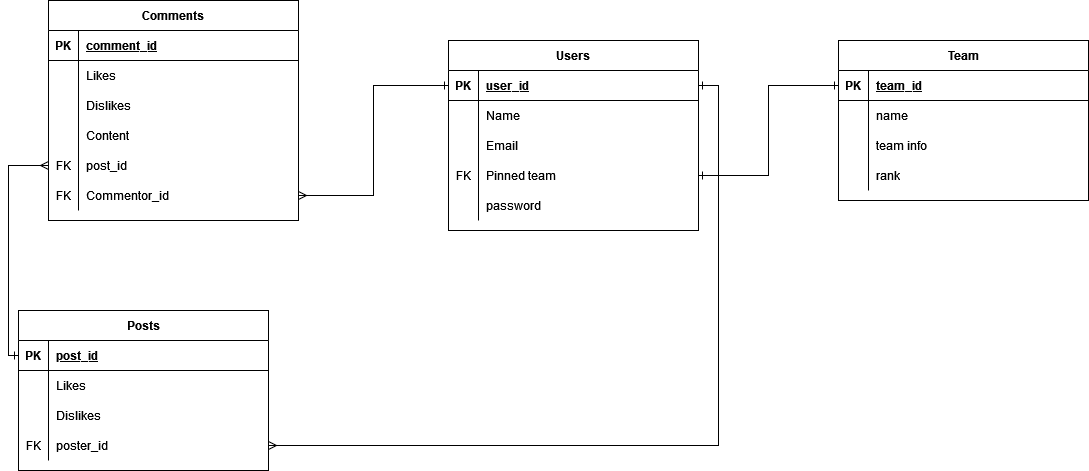

The diagram above was exported from draw.io. Its source (the exported page's mxGraphModel, read from the mxfile embedded in the PNG):
<mxGraphModel dx="2272" dy="752" grid="1" gridSize="10" guides="1" tooltips="1" connect="1" arrows="1" fold="1" page="1" pageScale="1" pageWidth="850" pageHeight="1100" math="0" shadow="0" extFonts="Permanent Marker^https://fonts.googleapis.com/css?family=Permanent+Marker">
  <root>
    <mxCell id="0" />
    <mxCell id="1" parent="0" />
    <mxCell id="C-vyLk0tnHw3VtMMgP7b-2" value="Comments" style="shape=table;startSize=30;container=1;collapsible=1;childLayout=tableLayout;fixedRows=1;rowLines=0;fontStyle=1;align=center;resizeLast=1;" parent="1" vertex="1">
      <mxGeometry x="-600" y="120" width="250" height="220" as="geometry" />
    </mxCell>
    <mxCell id="C-vyLk0tnHw3VtMMgP7b-3" value="" style="shape=partialRectangle;collapsible=0;dropTarget=0;pointerEvents=0;fillColor=none;points=[[0,0.5],[1,0.5]];portConstraint=eastwest;top=0;left=0;right=0;bottom=1;" parent="C-vyLk0tnHw3VtMMgP7b-2" vertex="1">
      <mxGeometry y="30" width="250" height="30" as="geometry" />
    </mxCell>
    <mxCell id="C-vyLk0tnHw3VtMMgP7b-4" value="PK" style="shape=partialRectangle;overflow=hidden;connectable=0;fillColor=none;top=0;left=0;bottom=0;right=0;fontStyle=1;" parent="C-vyLk0tnHw3VtMMgP7b-3" vertex="1">
      <mxGeometry width="30" height="30" as="geometry">
        <mxRectangle width="30" height="30" as="alternateBounds" />
      </mxGeometry>
    </mxCell>
    <mxCell id="C-vyLk0tnHw3VtMMgP7b-5" value="comment_id" style="shape=partialRectangle;overflow=hidden;connectable=0;fillColor=none;top=0;left=0;bottom=0;right=0;align=left;spacingLeft=6;fontStyle=5;" parent="C-vyLk0tnHw3VtMMgP7b-3" vertex="1">
      <mxGeometry x="30" width="220" height="30" as="geometry">
        <mxRectangle width="220" height="30" as="alternateBounds" />
      </mxGeometry>
    </mxCell>
    <mxCell id="C-vyLk0tnHw3VtMMgP7b-6" value="" style="shape=partialRectangle;collapsible=0;dropTarget=0;pointerEvents=0;fillColor=none;points=[[0,0.5],[1,0.5]];portConstraint=eastwest;top=0;left=0;right=0;bottom=0;" parent="C-vyLk0tnHw3VtMMgP7b-2" vertex="1">
      <mxGeometry y="60" width="250" height="30" as="geometry" />
    </mxCell>
    <mxCell id="C-vyLk0tnHw3VtMMgP7b-7" value="" style="shape=partialRectangle;overflow=hidden;connectable=0;fillColor=none;top=0;left=0;bottom=0;right=0;" parent="C-vyLk0tnHw3VtMMgP7b-6" vertex="1">
      <mxGeometry width="30" height="30" as="geometry">
        <mxRectangle width="30" height="30" as="alternateBounds" />
      </mxGeometry>
    </mxCell>
    <mxCell id="C-vyLk0tnHw3VtMMgP7b-8" value="Likes" style="shape=partialRectangle;overflow=hidden;connectable=0;fillColor=none;top=0;left=0;bottom=0;right=0;align=left;spacingLeft=6;" parent="C-vyLk0tnHw3VtMMgP7b-6" vertex="1">
      <mxGeometry x="30" width="220" height="30" as="geometry">
        <mxRectangle width="220" height="30" as="alternateBounds" />
      </mxGeometry>
    </mxCell>
    <mxCell id="C-vyLk0tnHw3VtMMgP7b-9" value="" style="shape=partialRectangle;collapsible=0;dropTarget=0;pointerEvents=0;fillColor=none;points=[[0,0.5],[1,0.5]];portConstraint=eastwest;top=0;left=0;right=0;bottom=0;" parent="C-vyLk0tnHw3VtMMgP7b-2" vertex="1">
      <mxGeometry y="90" width="250" height="30" as="geometry" />
    </mxCell>
    <mxCell id="C-vyLk0tnHw3VtMMgP7b-10" value="" style="shape=partialRectangle;overflow=hidden;connectable=0;fillColor=none;top=0;left=0;bottom=0;right=0;" parent="C-vyLk0tnHw3VtMMgP7b-9" vertex="1">
      <mxGeometry width="30" height="30" as="geometry">
        <mxRectangle width="30" height="30" as="alternateBounds" />
      </mxGeometry>
    </mxCell>
    <mxCell id="C-vyLk0tnHw3VtMMgP7b-11" value="Dislikes" style="shape=partialRectangle;overflow=hidden;connectable=0;fillColor=none;top=0;left=0;bottom=0;right=0;align=left;spacingLeft=6;" parent="C-vyLk0tnHw3VtMMgP7b-9" vertex="1">
      <mxGeometry x="30" width="220" height="30" as="geometry">
        <mxRectangle width="220" height="30" as="alternateBounds" />
      </mxGeometry>
    </mxCell>
    <mxCell id="b9hotB_UEvBrkR6al7eX-21" value="" style="shape=tableRow;horizontal=0;startSize=0;swimlaneHead=0;swimlaneBody=0;fillColor=none;collapsible=0;dropTarget=0;points=[[0,0.5],[1,0.5]];portConstraint=eastwest;top=0;left=0;right=0;bottom=0;" parent="C-vyLk0tnHw3VtMMgP7b-2" vertex="1">
      <mxGeometry y="120" width="250" height="30" as="geometry" />
    </mxCell>
    <mxCell id="b9hotB_UEvBrkR6al7eX-22" value="" style="shape=partialRectangle;connectable=0;fillColor=none;top=0;left=0;bottom=0;right=0;editable=1;overflow=hidden;" parent="b9hotB_UEvBrkR6al7eX-21" vertex="1">
      <mxGeometry width="30" height="30" as="geometry">
        <mxRectangle width="30" height="30" as="alternateBounds" />
      </mxGeometry>
    </mxCell>
    <mxCell id="b9hotB_UEvBrkR6al7eX-23" value="Content" style="shape=partialRectangle;connectable=0;fillColor=none;top=0;left=0;bottom=0;right=0;align=left;spacingLeft=6;overflow=hidden;" parent="b9hotB_UEvBrkR6al7eX-21" vertex="1">
      <mxGeometry x="30" width="220" height="30" as="geometry">
        <mxRectangle width="220" height="30" as="alternateBounds" />
      </mxGeometry>
    </mxCell>
    <mxCell id="b9hotB_UEvBrkR6al7eX-33" value="" style="shape=tableRow;horizontal=0;startSize=0;swimlaneHead=0;swimlaneBody=0;fillColor=none;collapsible=0;dropTarget=0;points=[[0,0.5],[1,0.5]];portConstraint=eastwest;top=0;left=0;right=0;bottom=0;" parent="C-vyLk0tnHw3VtMMgP7b-2" vertex="1">
      <mxGeometry y="150" width="250" height="30" as="geometry" />
    </mxCell>
    <mxCell id="b9hotB_UEvBrkR6al7eX-34" value="FK" style="shape=partialRectangle;connectable=0;fillColor=none;top=0;left=0;bottom=0;right=0;editable=1;overflow=hidden;" parent="b9hotB_UEvBrkR6al7eX-33" vertex="1">
      <mxGeometry width="30" height="30" as="geometry">
        <mxRectangle width="30" height="30" as="alternateBounds" />
      </mxGeometry>
    </mxCell>
    <mxCell id="b9hotB_UEvBrkR6al7eX-35" value="post_id" style="shape=partialRectangle;connectable=0;fillColor=none;top=0;left=0;bottom=0;right=0;align=left;spacingLeft=6;overflow=hidden;" parent="b9hotB_UEvBrkR6al7eX-33" vertex="1">
      <mxGeometry x="30" width="220" height="30" as="geometry">
        <mxRectangle width="220" height="30" as="alternateBounds" />
      </mxGeometry>
    </mxCell>
    <mxCell id="b9hotB_UEvBrkR6al7eX-36" value="" style="shape=tableRow;horizontal=0;startSize=0;swimlaneHead=0;swimlaneBody=0;fillColor=none;collapsible=0;dropTarget=0;points=[[0,0.5],[1,0.5]];portConstraint=eastwest;top=0;left=0;right=0;bottom=0;" parent="C-vyLk0tnHw3VtMMgP7b-2" vertex="1">
      <mxGeometry y="180" width="250" height="30" as="geometry" />
    </mxCell>
    <mxCell id="b9hotB_UEvBrkR6al7eX-37" value="FK" style="shape=partialRectangle;connectable=0;fillColor=none;top=0;left=0;bottom=0;right=0;editable=1;overflow=hidden;" parent="b9hotB_UEvBrkR6al7eX-36" vertex="1">
      <mxGeometry width="30" height="30" as="geometry">
        <mxRectangle width="30" height="30" as="alternateBounds" />
      </mxGeometry>
    </mxCell>
    <mxCell id="b9hotB_UEvBrkR6al7eX-38" value="Commentor_id" style="shape=partialRectangle;connectable=0;fillColor=none;top=0;left=0;bottom=0;right=0;align=left;spacingLeft=6;overflow=hidden;" parent="b9hotB_UEvBrkR6al7eX-36" vertex="1">
      <mxGeometry x="30" width="220" height="30" as="geometry">
        <mxRectangle width="220" height="30" as="alternateBounds" />
      </mxGeometry>
    </mxCell>
    <mxCell id="C-vyLk0tnHw3VtMMgP7b-13" value="Posts" style="shape=table;startSize=30;container=1;collapsible=1;childLayout=tableLayout;fixedRows=1;rowLines=0;fontStyle=1;align=center;resizeLast=1;" parent="1" vertex="1">
      <mxGeometry x="-630" y="430" width="250" height="160" as="geometry" />
    </mxCell>
    <mxCell id="C-vyLk0tnHw3VtMMgP7b-14" value="" style="shape=partialRectangle;collapsible=0;dropTarget=0;pointerEvents=0;fillColor=none;points=[[0,0.5],[1,0.5]];portConstraint=eastwest;top=0;left=0;right=0;bottom=1;" parent="C-vyLk0tnHw3VtMMgP7b-13" vertex="1">
      <mxGeometry y="30" width="250" height="30" as="geometry" />
    </mxCell>
    <mxCell id="C-vyLk0tnHw3VtMMgP7b-15" value="PK" style="shape=partialRectangle;overflow=hidden;connectable=0;fillColor=none;top=0;left=0;bottom=0;right=0;fontStyle=1;" parent="C-vyLk0tnHw3VtMMgP7b-14" vertex="1">
      <mxGeometry width="30" height="30" as="geometry">
        <mxRectangle width="30" height="30" as="alternateBounds" />
      </mxGeometry>
    </mxCell>
    <mxCell id="C-vyLk0tnHw3VtMMgP7b-16" value="post_id" style="shape=partialRectangle;overflow=hidden;connectable=0;fillColor=none;top=0;left=0;bottom=0;right=0;align=left;spacingLeft=6;fontStyle=5;" parent="C-vyLk0tnHw3VtMMgP7b-14" vertex="1">
      <mxGeometry x="30" width="220" height="30" as="geometry">
        <mxRectangle width="220" height="30" as="alternateBounds" />
      </mxGeometry>
    </mxCell>
    <mxCell id="C-vyLk0tnHw3VtMMgP7b-17" value="" style="shape=partialRectangle;collapsible=0;dropTarget=0;pointerEvents=0;fillColor=none;points=[[0,0.5],[1,0.5]];portConstraint=eastwest;top=0;left=0;right=0;bottom=0;" parent="C-vyLk0tnHw3VtMMgP7b-13" vertex="1">
      <mxGeometry y="60" width="250" height="30" as="geometry" />
    </mxCell>
    <mxCell id="C-vyLk0tnHw3VtMMgP7b-18" value="" style="shape=partialRectangle;overflow=hidden;connectable=0;fillColor=none;top=0;left=0;bottom=0;right=0;" parent="C-vyLk0tnHw3VtMMgP7b-17" vertex="1">
      <mxGeometry width="30" height="30" as="geometry">
        <mxRectangle width="30" height="30" as="alternateBounds" />
      </mxGeometry>
    </mxCell>
    <mxCell id="C-vyLk0tnHw3VtMMgP7b-19" value="Likes" style="shape=partialRectangle;overflow=hidden;connectable=0;fillColor=none;top=0;left=0;bottom=0;right=0;align=left;spacingLeft=6;" parent="C-vyLk0tnHw3VtMMgP7b-17" vertex="1">
      <mxGeometry x="30" width="220" height="30" as="geometry">
        <mxRectangle width="220" height="30" as="alternateBounds" />
      </mxGeometry>
    </mxCell>
    <mxCell id="C-vyLk0tnHw3VtMMgP7b-20" value="" style="shape=partialRectangle;collapsible=0;dropTarget=0;pointerEvents=0;fillColor=none;points=[[0,0.5],[1,0.5]];portConstraint=eastwest;top=0;left=0;right=0;bottom=0;" parent="C-vyLk0tnHw3VtMMgP7b-13" vertex="1">
      <mxGeometry y="90" width="250" height="30" as="geometry" />
    </mxCell>
    <mxCell id="C-vyLk0tnHw3VtMMgP7b-21" value="" style="shape=partialRectangle;overflow=hidden;connectable=0;fillColor=none;top=0;left=0;bottom=0;right=0;" parent="C-vyLk0tnHw3VtMMgP7b-20" vertex="1">
      <mxGeometry width="30" height="30" as="geometry">
        <mxRectangle width="30" height="30" as="alternateBounds" />
      </mxGeometry>
    </mxCell>
    <mxCell id="C-vyLk0tnHw3VtMMgP7b-22" value="Dislikes" style="shape=partialRectangle;overflow=hidden;connectable=0;fillColor=none;top=0;left=0;bottom=0;right=0;align=left;spacingLeft=6;" parent="C-vyLk0tnHw3VtMMgP7b-20" vertex="1">
      <mxGeometry x="30" width="220" height="30" as="geometry">
        <mxRectangle width="220" height="30" as="alternateBounds" />
      </mxGeometry>
    </mxCell>
    <mxCell id="b9hotB_UEvBrkR6al7eX-30" value="" style="shape=tableRow;horizontal=0;startSize=0;swimlaneHead=0;swimlaneBody=0;fillColor=none;collapsible=0;dropTarget=0;points=[[0,0.5],[1,0.5]];portConstraint=eastwest;top=0;left=0;right=0;bottom=0;" parent="C-vyLk0tnHw3VtMMgP7b-13" vertex="1">
      <mxGeometry y="120" width="250" height="30" as="geometry" />
    </mxCell>
    <mxCell id="b9hotB_UEvBrkR6al7eX-31" value="FK" style="shape=partialRectangle;connectable=0;fillColor=none;top=0;left=0;bottom=0;right=0;editable=1;overflow=hidden;" parent="b9hotB_UEvBrkR6al7eX-30" vertex="1">
      <mxGeometry width="30" height="30" as="geometry">
        <mxRectangle width="30" height="30" as="alternateBounds" />
      </mxGeometry>
    </mxCell>
    <mxCell id="b9hotB_UEvBrkR6al7eX-32" value="poster_id" style="shape=partialRectangle;connectable=0;fillColor=none;top=0;left=0;bottom=0;right=0;align=left;spacingLeft=6;overflow=hidden;" parent="b9hotB_UEvBrkR6al7eX-30" vertex="1">
      <mxGeometry x="30" width="220" height="30" as="geometry">
        <mxRectangle width="220" height="30" as="alternateBounds" />
      </mxGeometry>
    </mxCell>
    <mxCell id="C-vyLk0tnHw3VtMMgP7b-23" value="Team" style="shape=table;startSize=30;container=1;collapsible=1;childLayout=tableLayout;fixedRows=1;rowLines=0;fontStyle=1;align=center;resizeLast=1;" parent="1" vertex="1">
      <mxGeometry x="190" y="160" width="250" height="160" as="geometry" />
    </mxCell>
    <mxCell id="C-vyLk0tnHw3VtMMgP7b-24" value="" style="shape=partialRectangle;collapsible=0;dropTarget=0;pointerEvents=0;fillColor=none;points=[[0,0.5],[1,0.5]];portConstraint=eastwest;top=0;left=0;right=0;bottom=1;" parent="C-vyLk0tnHw3VtMMgP7b-23" vertex="1">
      <mxGeometry y="30" width="250" height="30" as="geometry" />
    </mxCell>
    <mxCell id="C-vyLk0tnHw3VtMMgP7b-25" value="PK" style="shape=partialRectangle;overflow=hidden;connectable=0;fillColor=none;top=0;left=0;bottom=0;right=0;fontStyle=1;" parent="C-vyLk0tnHw3VtMMgP7b-24" vertex="1">
      <mxGeometry width="30" height="30" as="geometry">
        <mxRectangle width="30" height="30" as="alternateBounds" />
      </mxGeometry>
    </mxCell>
    <mxCell id="C-vyLk0tnHw3VtMMgP7b-26" value="team_id" style="shape=partialRectangle;overflow=hidden;connectable=0;fillColor=none;top=0;left=0;bottom=0;right=0;align=left;spacingLeft=6;fontStyle=5;" parent="C-vyLk0tnHw3VtMMgP7b-24" vertex="1">
      <mxGeometry x="30" width="220" height="30" as="geometry">
        <mxRectangle width="220" height="30" as="alternateBounds" />
      </mxGeometry>
    </mxCell>
    <mxCell id="b9hotB_UEvBrkR6al7eX-18" value="" style="shape=tableRow;horizontal=0;startSize=0;swimlaneHead=0;swimlaneBody=0;fillColor=none;collapsible=0;dropTarget=0;points=[[0,0.5],[1,0.5]];portConstraint=eastwest;top=0;left=0;right=0;bottom=0;" parent="C-vyLk0tnHw3VtMMgP7b-23" vertex="1">
      <mxGeometry y="60" width="250" height="30" as="geometry" />
    </mxCell>
    <mxCell id="b9hotB_UEvBrkR6al7eX-19" value="" style="shape=partialRectangle;connectable=0;fillColor=none;top=0;left=0;bottom=0;right=0;editable=1;overflow=hidden;" parent="b9hotB_UEvBrkR6al7eX-18" vertex="1">
      <mxGeometry width="30" height="30" as="geometry">
        <mxRectangle width="30" height="30" as="alternateBounds" />
      </mxGeometry>
    </mxCell>
    <mxCell id="b9hotB_UEvBrkR6al7eX-20" value="name" style="shape=partialRectangle;connectable=0;fillColor=none;top=0;left=0;bottom=0;right=0;align=left;spacingLeft=6;overflow=hidden;" parent="b9hotB_UEvBrkR6al7eX-18" vertex="1">
      <mxGeometry x="30" width="220" height="30" as="geometry">
        <mxRectangle width="220" height="30" as="alternateBounds" />
      </mxGeometry>
    </mxCell>
    <mxCell id="C-vyLk0tnHw3VtMMgP7b-27" value="" style="shape=partialRectangle;collapsible=0;dropTarget=0;pointerEvents=0;fillColor=none;points=[[0,0.5],[1,0.5]];portConstraint=eastwest;top=0;left=0;right=0;bottom=0;" parent="C-vyLk0tnHw3VtMMgP7b-23" vertex="1">
      <mxGeometry y="90" width="250" height="30" as="geometry" />
    </mxCell>
    <mxCell id="C-vyLk0tnHw3VtMMgP7b-28" value="" style="shape=partialRectangle;overflow=hidden;connectable=0;fillColor=none;top=0;left=0;bottom=0;right=0;" parent="C-vyLk0tnHw3VtMMgP7b-27" vertex="1">
      <mxGeometry width="30" height="30" as="geometry">
        <mxRectangle width="30" height="30" as="alternateBounds" />
      </mxGeometry>
    </mxCell>
    <mxCell id="C-vyLk0tnHw3VtMMgP7b-29" value="team info" style="shape=partialRectangle;overflow=hidden;connectable=0;fillColor=none;top=0;left=0;bottom=0;right=0;align=left;spacingLeft=6;" parent="C-vyLk0tnHw3VtMMgP7b-27" vertex="1">
      <mxGeometry x="30" width="220" height="30" as="geometry">
        <mxRectangle width="220" height="30" as="alternateBounds" />
      </mxGeometry>
    </mxCell>
    <mxCell id="b9hotB_UEvBrkR6al7eX-15" value="" style="shape=tableRow;horizontal=0;startSize=0;swimlaneHead=0;swimlaneBody=0;fillColor=none;collapsible=0;dropTarget=0;points=[[0,0.5],[1,0.5]];portConstraint=eastwest;top=0;left=0;right=0;bottom=0;" parent="C-vyLk0tnHw3VtMMgP7b-23" vertex="1">
      <mxGeometry y="120" width="250" height="30" as="geometry" />
    </mxCell>
    <mxCell id="b9hotB_UEvBrkR6al7eX-16" value="" style="shape=partialRectangle;connectable=0;fillColor=none;top=0;left=0;bottom=0;right=0;editable=1;overflow=hidden;" parent="b9hotB_UEvBrkR6al7eX-15" vertex="1">
      <mxGeometry width="30" height="30" as="geometry">
        <mxRectangle width="30" height="30" as="alternateBounds" />
      </mxGeometry>
    </mxCell>
    <mxCell id="b9hotB_UEvBrkR6al7eX-17" value="rank" style="shape=partialRectangle;connectable=0;fillColor=none;top=0;left=0;bottom=0;right=0;align=left;spacingLeft=6;overflow=hidden;" parent="b9hotB_UEvBrkR6al7eX-15" vertex="1">
      <mxGeometry x="30" width="220" height="30" as="geometry">
        <mxRectangle width="220" height="30" as="alternateBounds" />
      </mxGeometry>
    </mxCell>
    <mxCell id="b9hotB_UEvBrkR6al7eX-1" value="Users" style="shape=table;startSize=30;container=1;collapsible=1;childLayout=tableLayout;fixedRows=1;rowLines=0;fontStyle=1;align=center;resizeLast=1;" parent="1" vertex="1">
      <mxGeometry x="-200" y="160" width="250" height="190" as="geometry" />
    </mxCell>
    <mxCell id="b9hotB_UEvBrkR6al7eX-2" value="" style="shape=partialRectangle;collapsible=0;dropTarget=0;pointerEvents=0;fillColor=none;points=[[0,0.5],[1,0.5]];portConstraint=eastwest;top=0;left=0;right=0;bottom=1;" parent="b9hotB_UEvBrkR6al7eX-1" vertex="1">
      <mxGeometry y="30" width="250" height="30" as="geometry" />
    </mxCell>
    <mxCell id="b9hotB_UEvBrkR6al7eX-3" value="PK" style="shape=partialRectangle;overflow=hidden;connectable=0;fillColor=none;top=0;left=0;bottom=0;right=0;fontStyle=1;" parent="b9hotB_UEvBrkR6al7eX-2" vertex="1">
      <mxGeometry width="30" height="30" as="geometry">
        <mxRectangle width="30" height="30" as="alternateBounds" />
      </mxGeometry>
    </mxCell>
    <mxCell id="b9hotB_UEvBrkR6al7eX-4" value="user_id" style="shape=partialRectangle;overflow=hidden;connectable=0;fillColor=none;top=0;left=0;bottom=0;right=0;align=left;spacingLeft=6;fontStyle=5;" parent="b9hotB_UEvBrkR6al7eX-2" vertex="1">
      <mxGeometry x="30" width="220" height="30" as="geometry">
        <mxRectangle width="220" height="30" as="alternateBounds" />
      </mxGeometry>
    </mxCell>
    <mxCell id="b9hotB_UEvBrkR6al7eX-5" value="" style="shape=partialRectangle;collapsible=0;dropTarget=0;pointerEvents=0;fillColor=none;points=[[0,0.5],[1,0.5]];portConstraint=eastwest;top=0;left=0;right=0;bottom=0;" parent="b9hotB_UEvBrkR6al7eX-1" vertex="1">
      <mxGeometry y="60" width="250" height="30" as="geometry" />
    </mxCell>
    <mxCell id="b9hotB_UEvBrkR6al7eX-6" value="" style="shape=partialRectangle;overflow=hidden;connectable=0;fillColor=none;top=0;left=0;bottom=0;right=0;" parent="b9hotB_UEvBrkR6al7eX-5" vertex="1">
      <mxGeometry width="30" height="30" as="geometry">
        <mxRectangle width="30" height="30" as="alternateBounds" />
      </mxGeometry>
    </mxCell>
    <mxCell id="b9hotB_UEvBrkR6al7eX-7" value="Name" style="shape=partialRectangle;overflow=hidden;connectable=0;fillColor=none;top=0;left=0;bottom=0;right=0;align=left;spacingLeft=6;" parent="b9hotB_UEvBrkR6al7eX-5" vertex="1">
      <mxGeometry x="30" width="220" height="30" as="geometry">
        <mxRectangle width="220" height="30" as="alternateBounds" />
      </mxGeometry>
    </mxCell>
    <mxCell id="b9hotB_UEvBrkR6al7eX-8" value="" style="shape=partialRectangle;collapsible=0;dropTarget=0;pointerEvents=0;fillColor=none;points=[[0,0.5],[1,0.5]];portConstraint=eastwest;top=0;left=0;right=0;bottom=0;" parent="b9hotB_UEvBrkR6al7eX-1" vertex="1">
      <mxGeometry y="90" width="250" height="30" as="geometry" />
    </mxCell>
    <mxCell id="b9hotB_UEvBrkR6al7eX-9" value="" style="shape=partialRectangle;overflow=hidden;connectable=0;fillColor=none;top=0;left=0;bottom=0;right=0;" parent="b9hotB_UEvBrkR6al7eX-8" vertex="1">
      <mxGeometry width="30" height="30" as="geometry">
        <mxRectangle width="30" height="30" as="alternateBounds" />
      </mxGeometry>
    </mxCell>
    <mxCell id="b9hotB_UEvBrkR6al7eX-10" value="Email" style="shape=partialRectangle;overflow=hidden;connectable=0;fillColor=none;top=0;left=0;bottom=0;right=0;align=left;spacingLeft=6;" parent="b9hotB_UEvBrkR6al7eX-8" vertex="1">
      <mxGeometry x="30" width="220" height="30" as="geometry">
        <mxRectangle width="220" height="30" as="alternateBounds" />
      </mxGeometry>
    </mxCell>
    <mxCell id="b9hotB_UEvBrkR6al7eX-24" value="" style="shape=tableRow;horizontal=0;startSize=0;swimlaneHead=0;swimlaneBody=0;fillColor=none;collapsible=0;dropTarget=0;points=[[0,0.5],[1,0.5]];portConstraint=eastwest;top=0;left=0;right=0;bottom=0;" parent="b9hotB_UEvBrkR6al7eX-1" vertex="1">
      <mxGeometry y="120" width="250" height="30" as="geometry" />
    </mxCell>
    <mxCell id="b9hotB_UEvBrkR6al7eX-25" value="FK" style="shape=partialRectangle;connectable=0;fillColor=none;top=0;left=0;bottom=0;right=0;editable=1;overflow=hidden;" parent="b9hotB_UEvBrkR6al7eX-24" vertex="1">
      <mxGeometry width="30" height="30" as="geometry">
        <mxRectangle width="30" height="30" as="alternateBounds" />
      </mxGeometry>
    </mxCell>
    <mxCell id="b9hotB_UEvBrkR6al7eX-26" value="Pinned team" style="shape=partialRectangle;connectable=0;fillColor=none;top=0;left=0;bottom=0;right=0;align=left;spacingLeft=6;overflow=hidden;" parent="b9hotB_UEvBrkR6al7eX-24" vertex="1">
      <mxGeometry x="30" width="220" height="30" as="geometry">
        <mxRectangle width="220" height="30" as="alternateBounds" />
      </mxGeometry>
    </mxCell>
    <mxCell id="b9hotB_UEvBrkR6al7eX-27" value="" style="shape=tableRow;horizontal=0;startSize=0;swimlaneHead=0;swimlaneBody=0;fillColor=none;collapsible=0;dropTarget=0;points=[[0,0.5],[1,0.5]];portConstraint=eastwest;top=0;left=0;right=0;bottom=0;" parent="b9hotB_UEvBrkR6al7eX-1" vertex="1">
      <mxGeometry y="150" width="250" height="30" as="geometry" />
    </mxCell>
    <mxCell id="b9hotB_UEvBrkR6al7eX-28" value="" style="shape=partialRectangle;connectable=0;fillColor=none;top=0;left=0;bottom=0;right=0;editable=1;overflow=hidden;" parent="b9hotB_UEvBrkR6al7eX-27" vertex="1">
      <mxGeometry width="30" height="30" as="geometry">
        <mxRectangle width="30" height="30" as="alternateBounds" />
      </mxGeometry>
    </mxCell>
    <mxCell id="b9hotB_UEvBrkR6al7eX-29" value="password" style="shape=partialRectangle;connectable=0;fillColor=none;top=0;left=0;bottom=0;right=0;align=left;spacingLeft=6;overflow=hidden;" parent="b9hotB_UEvBrkR6al7eX-27" vertex="1">
      <mxGeometry x="30" width="220" height="30" as="geometry">
        <mxRectangle width="220" height="30" as="alternateBounds" />
      </mxGeometry>
    </mxCell>
    <mxCell id="b9hotB_UEvBrkR6al7eX-39" value="" style="edgeStyle=orthogonalEdgeStyle;fontSize=12;html=1;endArrow=ERmany;startArrow=ERone;rounded=0;entryX=0;entryY=0.75;entryDx=0;entryDy=0;exitX=0;exitY=0.5;exitDx=0;exitDy=0;endFill=0;startFill=0;" parent="1" source="C-vyLk0tnHw3VtMMgP7b-14" target="C-vyLk0tnHw3VtMMgP7b-2" edge="1">
      <mxGeometry width="100" height="100" relative="1" as="geometry">
        <mxPoint x="-720" y="390" as="sourcePoint" />
        <mxPoint x="-620" y="290" as="targetPoint" />
      </mxGeometry>
    </mxCell>
    <mxCell id="b9hotB_UEvBrkR6al7eX-40" style="edgeStyle=orthogonalEdgeStyle;rounded=0;orthogonalLoop=1;jettySize=auto;html=1;entryX=0;entryY=0.5;entryDx=0;entryDy=0;startArrow=ERmany;startFill=0;endArrow=ERone;endFill=0;" parent="1" source="b9hotB_UEvBrkR6al7eX-36" target="b9hotB_UEvBrkR6al7eX-2" edge="1">
      <mxGeometry relative="1" as="geometry" />
    </mxCell>
    <mxCell id="b9hotB_UEvBrkR6al7eX-41" style="edgeStyle=orthogonalEdgeStyle;rounded=0;orthogonalLoop=1;jettySize=auto;html=1;entryX=1;entryY=0.5;entryDx=0;entryDy=0;startArrow=ERmany;startFill=0;endArrow=ERone;endFill=0;" parent="1" source="b9hotB_UEvBrkR6al7eX-30" target="b9hotB_UEvBrkR6al7eX-2" edge="1">
      <mxGeometry relative="1" as="geometry" />
    </mxCell>
    <mxCell id="b9hotB_UEvBrkR6al7eX-42" style="edgeStyle=orthogonalEdgeStyle;rounded=0;orthogonalLoop=1;jettySize=auto;html=1;entryX=0;entryY=0.5;entryDx=0;entryDy=0;startArrow=ERone;startFill=0;endArrow=ERone;endFill=0;" parent="1" source="b9hotB_UEvBrkR6al7eX-24" target="C-vyLk0tnHw3VtMMgP7b-24" edge="1">
      <mxGeometry relative="1" as="geometry" />
    </mxCell>
  </root>
</mxGraphModel>